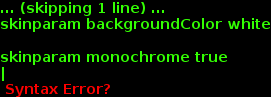

The diagram above was rendered by PlantUML. Its source (embedded in the PNG):
@startuml
skinparam backgroundColor white

skinparam monochrome true
|
Alice -> Bob: Authentication Request
Bob --> Alice: Authentication Response

Alice -> Bob: Another authentication Request
Alice <-- Bob: another authentication Response

@enduml